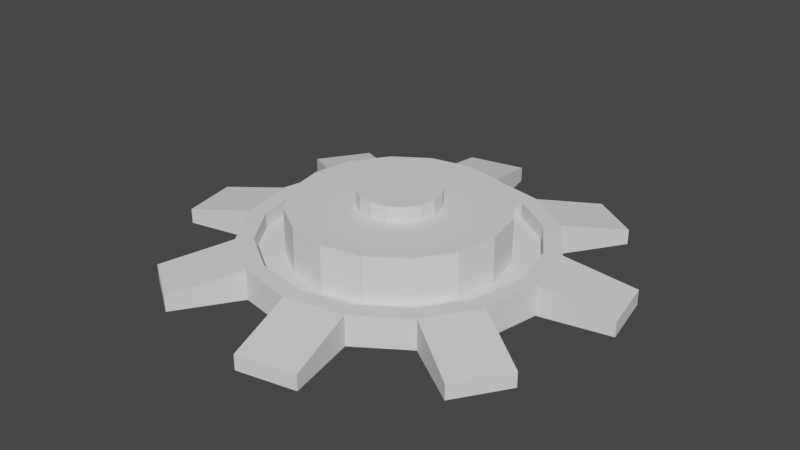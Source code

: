 # Source: LandMineTower.blend  (saved by Blender 3.3.6; exported with 4.5.12 LTS)
import bpy
from mathutils import Matrix  # noqa: F401  (used for matrix-valued properties, if any)

bpy.ops.wm.read_factory_settings(use_empty=True)
scene = bpy.context.scene
scene.name = 'Scene'

# ---- collections
col_collection = bpy.data.collections.new('Collection'); scene.collection.children.link(col_collection)

# ---- world
world_world = bpy.data.worlds.new('World'); scene.world = world_world
world_world.use_nodes = True; world_world.node_tree.nodes.clear()
_N = world_world.node_tree.nodes; _L = world_world.node_tree.links
n0 = _N.new('ShaderNodeOutputWorld'); n0.name = 'World Output'; n0.location = (300, 300)
n1 = _N.new('ShaderNodeBackground'); n1.name = 'Background'; n1.location = (10, 300)
n1.inputs[0].default_value = (0.05088, 0.05088, 0.05088, 1.0)
_L.new(n1.outputs[0], n0.inputs[0])
n0.is_active_output = True
world_world.color = (0.05088, 0.05088, 0.05088)
world_world.use_sun_shadow = False
world_world.sun_shadow_jitter_overblur = 0.0

# ---- meshes
me_cylinder = bpy.data.meshes.new('Cylinder')
me_cylinder.from_pydata([(0.0, 1.0, -0.06), (0.0, 0.8869, 0.14), (0.3827, 0.9239, -0.06), (0.3394, 0.8194, 0.14), (0.7071, 0.7071, -0.06), (0.6271, 0.6271, 0.14), (0.9239, 0.3827, -0.06), (0.8194, 0.3394, 0.14), (1.0, 0.0, -0.06), (0.8869, 0.0, 0.14), (0.9239, -0.3827, -0.06), (0.8194, -0.3394, 0.14), (0.7071, -0.7071, -0.06), (0.6271, -0.6271, 0.14), (0.3827, -0.9239, -0.06), (0.3394, -0.8194, 0.14), (0.0, -1.0, -0.06), (0.0, -0.8869, 0.14), (-0.3827, -0.9239, -0.06), (-0.3394, -0.8194, 0.14), (-0.7071, -0.7071, -0.06), (-0.6271, -0.6271, 0.14), (-0.9239, -0.3827, -0.06), (-0.8194, -0.3394, 0.14), (-1.0, 0.0, -0.06), (-0.8869, 0.0, 0.14), (-0.9239, 0.3827, -0.06), (-0.8194, 0.3394, 0.14), (-0.7071, 0.7071, -0.06), (-0.6271, 0.6271, 0.14), (-0.3827, 0.9239, -0.06), (-0.3394, 0.8194, 0.14), (0.3827, 0.9239, 0.14), (0.0, 1.0, 0.14), (0.7071, 0.7071, 0.14), (0.9239, 0.3827, 0.14), (1.0, 0.0, 0.14), (0.9239, -0.3827, 0.14), (0.7071, -0.7071, 0.14), (0.3827, -0.9239, 0.14), (0.0, -1.0, 0.14), (-0.3827, -0.9239, 0.14), (-0.7071, -0.7071, 0.14), (-0.9239, -0.3827, 0.14), (-1.0, 0.0, 0.14), (-0.9239, 0.3827, 0.14), (-0.7071, 0.7071, 0.14), (-0.3827, 0.9239, 0.14), (0.268, 0.647, 0.04), (9.282e-10, 0.7003, 0.04), (0.4952, 0.4952, 0.04), (0.647, 0.268, 0.04), (0.7003, 0.0, 0.04), (0.647, -0.268, 0.04), (0.4952, -0.4952, 0.04), (0.268, -0.647, 0.04), (9.282e-10, -0.7003, 0.04), (-0.268, -0.647, 0.04), (-0.4952, -0.4952, 0.04), (-0.647, -0.268, 0.04), (-0.7003, 0.0, 0.04), (-0.647, 0.268, 0.04), (-0.4952, 0.4952, 0.04), (-0.268, 0.647, 0.04), (0.3394, 0.8194, 0.04), (9.282e-10, 0.8869, 0.04), (0.6271, 0.6271, 0.04), (0.8194, 0.3394, 0.04), (0.8869, 0.0, 0.04), (0.8194, -0.3394, 0.04), (0.6271, -0.6271, 0.04), (0.3394, -0.8194, 0.04), (9.282e-10, -0.8869, 0.04), (-0.3394, -0.8194, 0.04), (-0.6271, -0.6271, 0.04), (-0.8194, -0.3394, 0.04), (-0.8869, 0.0, 0.04), (-0.8194, 0.3394, 0.04), (-0.6271, 0.6271, 0.04), (-0.3394, 0.8194, 0.04), (0.1015, 0.245, 0.34), (2.789e-09, 0.2652, 0.34), (0.1875, 0.1875, 0.34), (0.245, 0.1015, 0.34), (0.2652, 0.0, 0.34), (0.245, -0.1015, 0.34), (0.1875, -0.1875, 0.34), (0.1015, -0.245, 0.34), (2.789e-09, -0.2652, 0.34), (-0.1015, -0.245, 0.34), (-0.1875, -0.1875, 0.34), (-0.245, -0.1015, 0.34), (-0.2652, 0.0, 0.34), (-0.245, 0.1015, 0.34), (-0.1875, 0.1875, 0.34), (-0.1015, 0.245, 0.34), (0.268, 0.647, 0.34), (2.789e-09, 0.7003, 0.34), (0.4952, 0.4952, 0.34), (0.647, 0.268, 0.34), (0.7003, 0.0, 0.34), (0.647, -0.268, 0.34), (0.4952, -0.4952, 0.34), (0.268, -0.647, 0.34), (2.789e-09, -0.7003, 0.34), (-0.268, -0.647, 0.34), (-0.4952, -0.4952, 0.34), (-0.647, -0.268, 0.34), (-0.7003, 0.0, 0.34), (-0.647, 0.268, 0.34), (-0.4952, 0.4952, 0.34), (-0.268, 0.647, 0.34), (0.1015, 0.245, 0.44), (2.789e-09, 0.2652, 0.44), (0.1875, 0.1875, 0.44), (0.245, 0.1015, 0.44), (0.2652, 0.0, 0.44), (0.245, -0.1015, 0.44), (0.1875, -0.1875, 0.44), (0.1015, -0.245, 0.44), (2.789e-09, -0.2652, 0.44), (-0.1015, -0.245, 0.44), (-0.1875, -0.1875, 0.44), (-0.245, -0.1015, 0.44), (-0.2652, 0.0, 0.44), (-0.245, 0.1015, 0.44), (-0.1875, 0.1875, 0.44), (-0.1015, 0.245, 0.44), (0.6444, 1.316, -0.06), (0.6444, 1.316, 0.04), (0.9688, 1.099, 0.04), (0.9688, 1.099, -0.06), (1.386, 0.4746, -0.06), (1.386, 0.4746, 0.04), (1.462, 0.0919, 0.04), (1.462, 0.0919, -0.06), (1.316, -0.6444, -0.06), (1.316, -0.6444, 0.04), (1.099, -0.9688, 0.04), (1.099, -0.9688, -0.06), (0.4746, -1.386, -0.06), (0.4746, -1.386, 0.04), (0.0919, -1.462, 0.04), (0.0919, -1.462, -0.06), (-0.6444, -1.316, -0.06), (-0.6444, -1.316, 0.04), (-0.9688, -1.099, 0.04), (-0.9688, -1.099, -0.06), (-1.386, -0.4746, -0.06), (-1.386, -0.4746, 0.04), (-1.462, -0.0919, 0.04), (-1.462, -0.0919, -0.06), (-1.316, 0.6444, -0.06), (-1.316, 0.6444, 0.04), (-1.099, 0.9688, 0.04), (-1.099, 0.9688, -0.06), (-0.4746, 1.386, -0.06), (-0.4746, 1.386, 0.04), (-0.0919, 1.462, 0.04), (-0.0919, 1.462, -0.06)], [], [(0, 33, 32, 2), (4, 34, 35, 6), (8, 36, 37, 10), (12, 38, 39, 14), (16, 40, 41, 18), (20, 42, 43, 22), (24, 44, 45, 26), (27, 25, 76, 77), (28, 46, 47, 30), (0, 2, 4, 6, 8, 10, 12, 14, 16, 18, 20, 22, 24, 26, 28, 30), (1, 3, 32, 33), (3, 5, 34, 32), (5, 7, 35, 34), (7, 9, 36, 35), (9, 11, 37, 36), (11, 13, 38, 37), (13, 15, 39, 38), (15, 17, 40, 39), (17, 19, 41, 40), (19, 21, 42, 41), (21, 23, 43, 42), (23, 25, 44, 43), (25, 27, 45, 44), (27, 29, 46, 45), (29, 31, 47, 46), (31, 1, 33, 47), (53, 52, 100, 101), (13, 11, 69, 70), (29, 27, 77, 78), (15, 13, 70, 71), (31, 29, 78, 79), (17, 15, 71, 72), (3, 1, 65, 64), (1, 31, 79, 65), (19, 17, 72, 73), (5, 3, 64, 66), (21, 19, 73, 74), (7, 5, 66, 67), (23, 21, 74, 75), (9, 7, 67, 68), (25, 23, 75, 76), (11, 9, 68, 69), (49, 48, 64, 65), (48, 50, 66, 64), (50, 51, 67, 66), (51, 52, 68, 67), (52, 53, 69, 68), (53, 54, 70, 69), (54, 55, 71, 70), (55, 56, 72, 71), (56, 57, 73, 72), (57, 58, 74, 73), (58, 59, 75, 74), (59, 60, 76, 75), (60, 61, 77, 76), (61, 62, 78, 77), (62, 63, 79, 78), (63, 49, 65, 79), (86, 85, 117, 118), (61, 60, 108, 109), (54, 53, 101, 102), (62, 61, 109, 110), (55, 54, 102, 103), (63, 62, 110, 111), (56, 55, 103, 104), (48, 49, 97, 96), (49, 63, 111, 97), (57, 56, 104, 105), (50, 48, 96, 98), (58, 57, 105, 106), (51, 50, 98, 99), (59, 58, 106, 107), (52, 51, 99, 100), (60, 59, 107, 108), (81, 80, 96, 97), (80, 82, 98, 96), (82, 83, 99, 98), (83, 84, 100, 99), (84, 85, 101, 100), (85, 86, 102, 101), (86, 87, 103, 102), (87, 88, 104, 103), (88, 89, 105, 104), (89, 90, 106, 105), (90, 91, 107, 106), (91, 92, 108, 107), (92, 93, 109, 108), (93, 94, 110, 109), (94, 95, 111, 110), (95, 81, 97, 111), (112, 113, 127, 126, 125, 124, 123, 122, 121, 120, 119, 118, 117, 116, 115, 114), (94, 93, 125, 126), (87, 86, 118, 119), (95, 94, 126, 127), (88, 87, 119, 120), (80, 81, 113, 112), (81, 95, 127, 113), (89, 88, 120, 121), (82, 80, 112, 114), (90, 89, 121, 122), (83, 82, 114, 115), (91, 90, 122, 123), (84, 83, 115, 116), (92, 91, 123, 124), (85, 84, 116, 117), (93, 92, 124, 125), (128, 129, 130, 131), (32, 129, 128, 2), (34, 130, 129, 32), (4, 131, 130, 34), (2, 128, 131, 4), (132, 133, 134, 135), (35, 133, 132, 6), (36, 134, 133, 35), (8, 135, 134, 36), (6, 132, 135, 8), (136, 137, 138, 139), (37, 137, 136, 10), (38, 138, 137, 37), (12, 139, 138, 38), (10, 136, 139, 12), (140, 141, 142, 143), (39, 141, 140, 14), (40, 142, 141, 39), (16, 143, 142, 40), (14, 140, 143, 16), (144, 145, 146, 147), (41, 145, 144, 18), (42, 146, 145, 41), (20, 147, 146, 42), (18, 144, 147, 20), (148, 149, 150, 151), (43, 149, 148, 22), (44, 150, 149, 43), (24, 151, 150, 44), (22, 148, 151, 24), (152, 153, 154, 155), (45, 153, 152, 26), (46, 154, 153, 45), (28, 155, 154, 46), (26, 152, 155, 28), (156, 157, 158, 159), (47, 157, 156, 30), (33, 158, 157, 47), (0, 159, 158, 33), (30, 156, 159, 0)])
_uv = me_cylinder.uv_layers.new(name='UVMap')
_uv.uv.foreach_set('vector', [1.0, 0.5, 1.0, 1.0, 0.9375, 1.0, 0.9375, 0.5, 0.875, 0.5, 0.875, 1.0, 0.8125, 1.0, 0.8125, 0.5, 0.75, 0.5, 0.75, 1.0, 0.6875, 1.0, 0.6875, 0.5, 0.625, 0.5, 0.625, 1.0, 0.5625, 1.0, 0.5625, 0.5, 0.5, 0.5, 0.5, 1.0, 0.4375, 1.0, 0.4375, 0.5, 0.375, 0.5, 0.375, 1.0, 0.3125, 1.0, 0.3125, 0.5, 0.25, 0.5, 0.25, 1.0, 0.1875, 1.0, 0.1875, 0.5, 0.05334, 0.3315, 0.03714, 0.25, 0.03714, 0.25, 0.05334, 0.3315, 0.125, 0.5, 0.125, 1.0, 0.0625, 1.0, 0.0625, 0.5, 0.75, 0.49, 0.8418, 0.4717, 0.9197, 0.4197, 0.9717, 0.3418, 0.99, 0.25, 0.9717, 0.1582, 0.9197, 0.08029, 0.8418, 0.02827, 0.75, 0.01, 0.6582, 0.02827, 0.5803, 0.08029, 0.5283, 0.1582, 0.51, 0.25, 0.5283, 0.3418, 0.5803, 0.4197, 0.6582, 0.4717, 0.25, 0.4629, 0.3315, 0.4467, 0.3418, 0.4717, 0.25, 0.49, 0.3315, 0.4467, 0.4005, 0.4005, 0.4197, 0.4197, 0.3418, 0.4717, 0.4005, 0.4005, 0.4467, 0.3315, 0.4717, 0.3418, 0.4197, 0.4197, 0.4467, 0.3315, 0.4629, 0.25, 0.49, 0.25, 0.4717, 0.3418, 0.4629, 0.25, 0.4467, 0.1685, 0.4717, 0.1582, 0.49, 0.25, 0.4467, 0.1685, 0.4005, 0.09949, 0.4197, 0.08029, 0.4717, 0.1582, 0.4005, 0.09949, 0.3315, 0.05334, 0.3418, 0.02827, 0.4197, 0.08029, 0.3315, 0.05334, 0.25, 0.03714, 0.25, 0.01, 0.3418, 0.02827, 0.25, 0.03714, 0.1685, 0.05334, 0.1582, 0.02827, 0.25, 0.01, 0.1685, 0.05334, 0.09949, 0.09949, 0.08029, 0.08029, 0.1582, 0.02827, 0.09949, 0.09949, 0.05334, 0.1685, 0.02827, 0.1582, 0.08029, 0.08029, 0.05334, 0.1685, 0.03714, 0.25, 0.01, 0.25, 0.02827, 0.1582, 0.03714, 0.25, 0.05334, 0.3315, 0.02827, 0.3418, 0.01, 0.25, 0.05334, 0.3315, 0.09949, 0.4005, 0.08029, 0.4197, 0.02827, 0.3418, 0.09949, 0.4005, 0.1685, 0.4467, 0.1582, 0.4717, 0.08029, 0.4197, 0.1685, 0.4467, 0.25, 0.4629, 0.25, 0.49, 0.1582, 0.4717, 0.4053, 0.1857, 0.4181, 0.25, 0.4181, 0.25, 0.4053, 0.1857, 0.4005, 0.09949, 0.4467, 0.1685, 0.4467, 0.1685, 0.4005, 0.09949, 0.09949, 0.4005, 0.05334, 0.3315, 0.05334, 0.3315, 0.09949, 0.4005, 0.3315, 0.05334, 0.4005, 0.09949, 0.4005, 0.09949, 0.3315, 0.05334, 0.1685, 0.4467, 0.09949, 0.4005, 0.09949, 0.4005, 0.1685, 0.4467, 0.25, 0.03714, 0.3315, 0.05334, 0.3315, 0.05334, 0.25, 0.03714, 0.3315, 0.4467, 0.25, 0.4629, 0.25, 0.4629, 0.3315, 0.4467, 0.25, 0.4629, 0.1685, 0.4467, 0.1685, 0.4467, 0.25, 0.4629, 0.1685, 0.05334, 0.25, 0.03714, 0.25, 0.03714, 0.1685, 0.05334, 0.4005, 0.4005, 0.3315, 0.4467, 0.3315, 0.4467, 0.4005, 0.4005, 0.09949, 0.09949, 0.1685, 0.05334, 0.1685, 0.05334, 0.09949, 0.09949, 0.4467, 0.3315, 0.4005, 0.4005, 0.4005, 0.4005, 0.4467, 0.3315, 0.05334, 0.1685, 0.09949, 0.09949, 0.09949, 0.09949, 0.05334, 0.1685, 0.4629, 0.25, 0.4467, 0.3315, 0.4467, 0.3315, 0.4629, 0.25, 0.03714, 0.25, 0.05334, 0.1685, 0.05334, 0.1685, 0.03714, 0.25, 0.4467, 0.1685, 0.4629, 0.25, 0.4629, 0.25, 0.4467, 0.1685, 0.25, 0.4181, 0.3143, 0.4053, 0.3315, 0.4467, 0.25, 0.4629, 0.3143, 0.4053, 0.3688, 0.3688, 0.4005, 0.4005, 0.3315, 0.4467, 0.3688, 0.3688, 0.4053, 0.3143, 0.4467, 0.3315, 0.4005, 0.4005, 0.4053, 0.3143, 0.4181, 0.25, 0.4629, 0.25, 0.4467, 0.3315, 0.4181, 0.25, 0.4053, 0.1857, 0.4467, 0.1685, 0.4629, 0.25, 0.4053, 0.1857, 0.3688, 0.1312, 0.4005, 0.09949, 0.4467, 0.1685, 0.3688, 0.1312, 0.3143, 0.09473, 0.3315, 0.05334, 0.4005, 0.09949, 0.3143, 0.09473, 0.25, 0.08194, 0.25, 0.03714, 0.3315, 0.05334, 0.25, 0.08194, 0.1857, 0.09473, 0.1685, 0.05334, 0.25, 0.03714, 0.1857, 0.09473, 0.1312, 0.1312, 0.09949, 0.09949, 0.1685, 0.05334, 0.1312, 0.1312, 0.09473, 0.1857, 0.05334, 0.1685, 0.09949, 0.09949, 0.09473, 0.1857, 0.08194, 0.25, 0.03714, 0.25, 0.05334, 0.1685, 0.08194, 0.25, 0.09473, 0.3143, 0.05334, 0.3315, 0.03714, 0.25, 0.09473, 0.3143, 0.1312, 0.3688, 0.09949, 0.4005, 0.05334, 0.3315, 0.1312, 0.3688, 0.1857, 0.4053, 0.1685, 0.4467, 0.09949, 0.4005, 0.1857, 0.4053, 0.25, 0.4181, 0.25, 0.4629, 0.1685, 0.4467, 0.295, 0.205, 0.3088, 0.2256, 0.3088, 0.2256, 0.295, 0.205, 0.09473, 0.3143, 0.08194, 0.25, 0.08194, 0.25, 0.09473, 0.3143, 0.3688, 0.1312, 0.4053, 0.1857, 0.4053, 0.1857, 0.3688, 0.1312, 0.1312, 0.3688, 0.09473, 0.3143, 0.09473, 0.3143, 0.1312, 0.3688, 0.3143, 0.09473, 0.3688, 0.1312, 0.3688, 0.1312, 0.3143, 0.09473, 0.1857, 0.4053, 0.1312, 0.3688, 0.1312, 0.3688, 0.1857, 0.4053, 0.25, 0.08194, 0.3143, 0.09473, 0.3143, 0.09473, 0.25, 0.08194, 0.3143, 0.4053, 0.25, 0.4181, 0.25, 0.4181, 0.3143, 0.4053, 0.25, 0.4181, 0.1857, 0.4053, 0.1857, 0.4053, 0.25, 0.4181, 0.1857, 0.09473, 0.25, 0.08194, 0.25, 0.08194, 0.1857, 0.09473, 0.3688, 0.3688, 0.3143, 0.4053, 0.3143, 0.4053, 0.3688, 0.3688, 0.1312, 0.1312, 0.1857, 0.09473, 0.1857, 0.09473, 0.1312, 0.1312, 0.4053, 0.3143, 0.3688, 0.3688, 0.3688, 0.3688, 0.4053, 0.3143, 0.09473, 0.1857, 0.1312, 0.1312, 0.1312, 0.1312, 0.09473, 0.1857, 0.4181, 0.25, 0.4053, 0.3143, 0.4053, 0.3143, 0.4181, 0.25, 0.08194, 0.25, 0.09473, 0.1857, 0.09473, 0.1857, 0.08194, 0.25, 0.25, 0.3136, 0.2744, 0.3088, 0.3143, 0.4053, 0.25, 0.4181, 0.2744, 0.3088, 0.295, 0.295, 0.3688, 0.3688, 0.3143, 0.4053, 0.295, 0.295, 0.3088, 0.2744, 0.4053, 0.3143, 0.3688, 0.3688, 0.3088, 0.2744, 0.3136, 0.25, 0.4181, 0.25, 0.4053, 0.3143, 0.3136, 0.25, 0.3088, 0.2256, 0.4053, 0.1857, 0.4181, 0.25, 0.3088, 0.2256, 0.295, 0.205, 0.3688, 0.1312, 0.4053, 0.1857, 0.295, 0.205, 0.2744, 0.1912, 0.3143, 0.09473, 0.3688, 0.1312, 0.2744, 0.1912, 0.25, 0.1864, 0.25, 0.08194, 0.3143, 0.09473, 0.25, 0.1864, 0.2256, 0.1912, 0.1857, 0.09473, 0.25, 0.08194, 0.2256, 0.1912, 0.205, 0.205, 0.1312, 0.1312, 0.1857, 0.09473, 0.205, 0.205, 0.1912, 0.2256, 0.09473, 0.1857, 0.1312, 0.1312, 0.1912, 0.2256, 0.1864, 0.25, 0.08194, 0.25, 0.09473, 0.1857, 0.1864, 0.25, 0.1912, 0.2744, 0.09473, 0.3143, 0.08194, 0.25, 0.1912, 0.2744, 0.205, 0.295, 0.1312, 0.3688, 0.09473, 0.3143, 0.205, 0.295, 0.2256, 0.3088, 0.1857, 0.4053, 0.1312, 0.3688, 0.2256, 0.3088, 0.25, 0.3136, 0.25, 0.4181, 0.1857, 0.4053, 0.2744, 0.3088, 0.25, 0.3136, 0.2256, 0.3088, 0.205, 0.295, 0.1912, 0.2744, 0.1864, 0.25, 0.1912, 0.2256, 0.205, 0.205, 0.2256, 0.1912, 0.25, 0.1864, 0.2744, 0.1912, 0.295, 0.205, 0.3088, 0.2256, 0.3136, 0.25, 0.3088, 0.2744, 0.295, 0.295, 0.205, 0.295, 0.1912, 0.2744, 0.1912, 0.2744, 0.205, 0.295, 0.2744, 0.1912, 0.295, 0.205, 0.295, 0.205, 0.2744, 0.1912, 0.2256, 0.3088, 0.205, 0.295, 0.205, 0.295, 0.2256, 0.3088, 0.25, 0.1864, 0.2744, 0.1912, 0.2744, 0.1912, 0.25, 0.1864, 0.2744, 0.3088, 0.25, 0.3136, 0.25, 0.3136, 0.2744, 0.3088, 0.25, 0.3136, 0.2256, 0.3088, 0.2256, 0.3088, 0.25, 0.3136, 0.2256, 0.1912, 0.25, 0.1864, 0.25, 0.1864, 0.2256, 0.1912, 0.295, 0.295, 0.2744, 0.3088, 0.2744, 0.3088, 0.295, 0.295, 0.205, 0.205, 0.2256, 0.1912, 0.2256, 0.1912, 0.205, 0.205, 0.3088, 0.2744, 0.295, 0.295, 0.295, 0.295, 0.3088, 0.2744, 0.1912, 0.2256, 0.205, 0.205, 0.205, 0.205, 0.1912, 0.2256, 0.3136, 0.25, 0.3088, 0.2744, 0.3088, 0.2744, 0.3136, 0.25, 0.1864, 0.25, 0.1912, 0.2256, 0.1912, 0.2256, 0.1864, 0.25, 0.3088, 0.2256, 0.3136, 0.25, 0.3136, 0.25, 0.3088, 0.2256, 0.1912, 0.2744, 0.1864, 0.25, 0.1864, 0.25, 0.1912, 0.2744, 0.9375, 0.5, 0.9375, 1.0, 0.875, 1.0, 0.875, 0.5, 0.9375, 1.0, 0.9375, 1.0, 0.9375, 0.5, 0.9375, 0.5, 0.875, 1.0, 0.875, 1.0, 0.9375, 1.0, 0.9375, 1.0, 0.875, 0.5, 0.875, 0.5, 0.875, 1.0, 0.875, 1.0, 0.9375, 0.5, 0.9375, 0.5, 0.875, 0.5, 0.875, 0.5, 0.8125, 0.5, 0.8125, 1.0, 0.75, 1.0, 0.75, 0.5, 0.8125, 1.0, 0.8125, 1.0, 0.8125, 0.5, 0.8125, 0.5, 0.75, 1.0, 0.75, 1.0, 0.8125, 1.0, 0.8125, 1.0, 0.75, 0.5, 0.75, 0.5, 0.75, 1.0, 0.75, 1.0, 0.8125, 0.5, 0.8125, 0.5, 0.75, 0.5, 0.75, 0.5, 0.6875, 0.5, 0.6875, 1.0, 0.625, 1.0, 0.625, 0.5, 0.6875, 1.0, 0.6875, 1.0, 0.6875, 0.5, 0.6875, 0.5, 0.625, 1.0, 0.625, 1.0, 0.6875, 1.0, 0.6875, 1.0, 0.625, 0.5, 0.625, 0.5, 0.625, 1.0, 0.625, 1.0, 0.6875, 0.5, 0.6875, 0.5, 0.625, 0.5, 0.625, 0.5, 0.5625, 0.5, 0.5625, 1.0, 0.5, 1.0, 0.5, 0.5, 0.5625, 1.0, 0.5625, 1.0, 0.5625, 0.5, 0.5625, 0.5, 0.5, 1.0, 0.5, 1.0, 0.5625, 1.0, 0.5625, 1.0, 0.5, 0.5, 0.5, 0.5, 0.5, 1.0, 0.5, 1.0, 0.5625, 0.5, 0.5625, 0.5, 0.5, 0.5, 0.5, 0.5, 0.4375, 0.5, 0.4375, 1.0, 0.375, 1.0, 0.375, 0.5, 0.4375, 1.0, 0.4375, 1.0, 0.4375, 0.5, 0.4375, 0.5, 0.375, 1.0, 0.375, 1.0, 0.4375, 1.0, 0.4375, 1.0, 0.375, 0.5, 0.375, 0.5, 0.375, 1.0, 0.375, 1.0, 0.4375, 0.5, 0.4375, 0.5, 0.375, 0.5, 0.375, 0.5, 0.3125, 0.5, 0.3125, 1.0, 0.25, 1.0, 0.25, 0.5, 0.3125, 1.0, 0.3125, 1.0, 0.3125, 0.5, 0.3125, 0.5, 0.25, 1.0, 0.25, 1.0, 0.3125, 1.0, 0.3125, 1.0, 0.25, 0.5, 0.25, 0.5, 0.25, 1.0, 0.25, 1.0, 0.3125, 0.5, 0.3125, 0.5, 0.25, 0.5, 0.25, 0.5, 0.1875, 0.5, 0.1875, 1.0, 0.125, 1.0, 0.125, 0.5, 0.1875, 1.0, 0.1875, 1.0, 0.1875, 0.5, 0.1875, 0.5, 0.125, 1.0, 0.125, 1.0, 0.1875, 1.0, 0.1875, 1.0, 0.125, 0.5, 0.125, 0.5, 0.125, 1.0, 0.125, 1.0, 0.1875, 0.5, 0.1875, 0.5, 0.125, 0.5, 0.125, 0.5, 0.0625, 0.5, 0.0625, 1.0, 0.0, 1.0, 0.0, 0.5, 0.0625, 1.0, 0.0625, 1.0, 0.0625, 0.5, 0.0625, 0.5, 0.0, 1.0, 0.0, 1.0, 0.0625, 1.0, 0.0625, 1.0, 0.0, 0.5, 0.0, 0.5, 0.0, 1.0, 0.0, 1.0, 0.0625, 0.5, 0.0625, 0.5, 0.0, 0.5, 0.0, 0.5])
me_cylinder.update()

# ---- objects
ob_cylinder = bpy.data.objects.new('Cylinder', me_cylinder)

# ---- transforms, parenting, visibility, modifiers, constraints
ob_cylinder.location = (0.0, 0.0, 0.03)

# ---- collection membership
col_collection.objects.link(ob_cylinder)

# ---- scene / render settings (as saved in the file)
scene.frame_start = 1; scene.frame_end = 250; scene.frame_set(1)
scene.render.engine = 'BLENDER_EEVEE_NEXT'
scene.cycles.sampling_pattern = 'TABULATED_SOBOL'
scene.cycles.use_light_tree = False
scene.view_settings.view_transform = 'Filmic'
bpy.context.view_layer.update()

# ---- added for rendering (the .blend has no active camera and no usable light): camera, sun
cam_auto = bpy.data.cameras.new('AutoCamera')
cam_auto.lens = 50.0
cam_auto.sensor_width = 36.0
cam_auto.clip_end = 1000.0
ob_auto_camera = bpy.data.objects.new('AutoCamera', cam_auto)
scene.collection.objects.link(ob_auto_camera)
ob_auto_camera.location = (3.85382, -4.62459, 3.30306)
ob_auto_camera.rotation_euler = (1.09748, -7.21219e-08, 0.694738)
scene.camera = ob_auto_camera
light_auto_sun = bpy.data.lights.new('AutoSun', 'SUN')
light_auto_sun.energy = 3.0
light_auto_sun.angle = 0.0523599
ob_auto_sun = bpy.data.objects.new('AutoSun', light_auto_sun)
scene.collection.objects.link(ob_auto_sun)
ob_auto_sun.rotation_euler = (0.872665, 0.174533, 0.523599)
bpy.context.view_layer.update()
